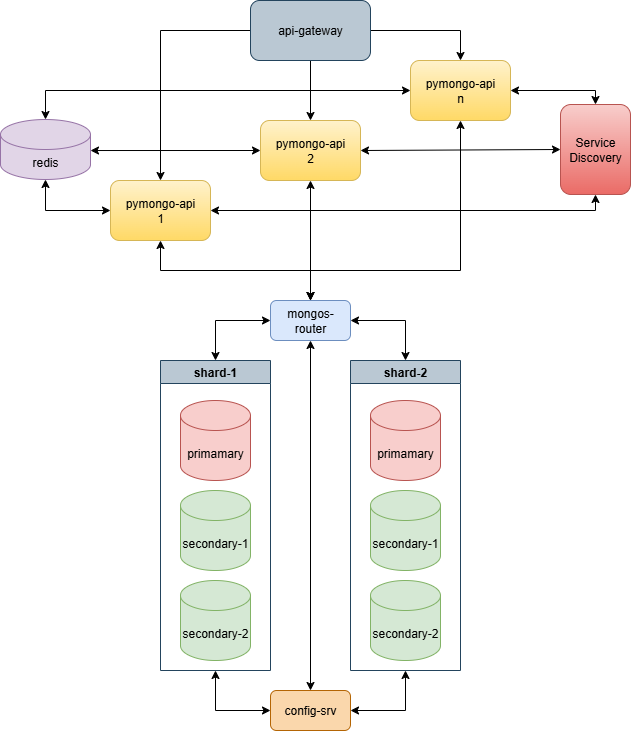

The diagram above was exported from draw.io. Its source (the exported page's mxGraphModel, read from the mxfile embedded in the PNG):
<mxGraphModel dx="1123" dy="659" grid="1" gridSize="10" guides="1" tooltips="1" connect="1" arrows="1" fold="1" page="1" pageScale="1" pageWidth="1169" pageHeight="827" background="#ffffff" math="0" shadow="0">
  <root>
    <mxCell id="0" />
    <mxCell id="1" parent="0" />
    <mxCell id="M3Q7F0y20DK5DFM-mO5N-11" value="shard-1" style="swimlane;whiteSpace=wrap;html=1;fillColor=#bac8d3;strokeColor=#23445d;" parent="1" vertex="1">
      <mxGeometry x="440" y="380" width="110" height="310" as="geometry">
        <mxRectangle x="110" y="200" width="140" height="30" as="alternateBounds" />
      </mxGeometry>
    </mxCell>
    <mxCell id="zA23MoTUsTF4_91t8viU-2" value="primamary" style="shape=cylinder3;whiteSpace=wrap;html=1;boundedLbl=1;backgroundOutline=1;size=15;fillColor=#f8cecc;strokeColor=#b85450;" parent="M3Q7F0y20DK5DFM-mO5N-11" vertex="1">
      <mxGeometry x="20" y="40" width="70" height="80" as="geometry" />
    </mxCell>
    <mxCell id="M3Q7F0y20DK5DFM-mO5N-37" value="secondary-1" style="shape=cylinder3;whiteSpace=wrap;html=1;boundedLbl=1;backgroundOutline=1;size=15;fillColor=#d5e8d4;strokeColor=#82b366;" parent="M3Q7F0y20DK5DFM-mO5N-11" vertex="1">
      <mxGeometry x="20" y="130" width="70" height="80" as="geometry" />
    </mxCell>
    <mxCell id="M3Q7F0y20DK5DFM-mO5N-38" value="secondary-2" style="shape=cylinder3;whiteSpace=wrap;html=1;boundedLbl=1;backgroundOutline=1;size=15;fillColor=#d5e8d4;strokeColor=#82b366;" parent="M3Q7F0y20DK5DFM-mO5N-11" vertex="1">
      <mxGeometry x="20" y="220" width="70" height="80" as="geometry" />
    </mxCell>
    <mxCell id="M3Q7F0y20DK5DFM-mO5N-16" value="shard-2" style="swimlane;whiteSpace=wrap;html=1;fillColor=#bac8d3;strokeColor=#23445d;" parent="1" vertex="1">
      <mxGeometry x="630" y="380" width="110" height="310" as="geometry">
        <mxRectangle x="110" y="200" width="140" height="30" as="alternateBounds" />
      </mxGeometry>
    </mxCell>
    <mxCell id="M3Q7F0y20DK5DFM-mO5N-17" value="primamary" style="shape=cylinder3;whiteSpace=wrap;html=1;boundedLbl=1;backgroundOutline=1;size=15;fillColor=#f8cecc;strokeColor=#b85450;" parent="M3Q7F0y20DK5DFM-mO5N-16" vertex="1">
      <mxGeometry x="20" y="40" width="70" height="80" as="geometry" />
    </mxCell>
    <mxCell id="M3Q7F0y20DK5DFM-mO5N-39" value="secondary-1" style="shape=cylinder3;whiteSpace=wrap;html=1;boundedLbl=1;backgroundOutline=1;size=15;fillColor=#d5e8d4;strokeColor=#82b366;" parent="M3Q7F0y20DK5DFM-mO5N-16" vertex="1">
      <mxGeometry x="20" y="130" width="70" height="80" as="geometry" />
    </mxCell>
    <mxCell id="M3Q7F0y20DK5DFM-mO5N-40" value="secondary-2" style="shape=cylinder3;whiteSpace=wrap;html=1;boundedLbl=1;backgroundOutline=1;size=15;fillColor=#d5e8d4;strokeColor=#82b366;" parent="M3Q7F0y20DK5DFM-mO5N-16" vertex="1">
      <mxGeometry x="20" y="220" width="70" height="80" as="geometry" />
    </mxCell>
    <mxCell id="M3Q7F0y20DK5DFM-mO5N-20" value="mongos-router" style="rounded=1;whiteSpace=wrap;html=1;fillColor=#dae8fc;strokeColor=#6c8ebf;" parent="1" vertex="1">
      <mxGeometry x="550" y="320" width="80" height="40" as="geometry" />
    </mxCell>
    <mxCell id="M3Q7F0y20DK5DFM-mO5N-30" value="" style="endArrow=classic;startArrow=classic;html=1;rounded=0;entryX=0;entryY=0.5;entryDx=0;entryDy=0;exitX=0.5;exitY=0;exitDx=0;exitDy=0;" parent="1" source="M3Q7F0y20DK5DFM-mO5N-11" target="M3Q7F0y20DK5DFM-mO5N-20" edge="1">
      <mxGeometry width="50" height="50" relative="1" as="geometry">
        <mxPoint x="490" y="360" as="sourcePoint" />
        <mxPoint x="540" y="310" as="targetPoint" />
        <Array as="points">
          <mxPoint x="495" y="340" />
        </Array>
      </mxGeometry>
    </mxCell>
    <mxCell id="M3Q7F0y20DK5DFM-mO5N-31" value="" style="endArrow=classic;startArrow=classic;html=1;rounded=0;exitX=1;exitY=0.5;exitDx=0;exitDy=0;entryX=0.5;entryY=0;entryDx=0;entryDy=0;" parent="1" source="M3Q7F0y20DK5DFM-mO5N-20" target="M3Q7F0y20DK5DFM-mO5N-16" edge="1">
      <mxGeometry width="50" height="50" relative="1" as="geometry">
        <mxPoint x="680" y="320" as="sourcePoint" />
        <mxPoint x="730" y="270" as="targetPoint" />
        <Array as="points">
          <mxPoint x="685" y="340" />
        </Array>
      </mxGeometry>
    </mxCell>
    <mxCell id="M3Q7F0y20DK5DFM-mO5N-35" value="" style="endArrow=classic;startArrow=classic;html=1;rounded=0;entryX=0.5;entryY=1;entryDx=0;entryDy=0;exitX=0.5;exitY=0;exitDx=0;exitDy=0;" parent="1" source="M3Q7F0y20DK5DFM-mO5N-36" target="M3Q7F0y20DK5DFM-mO5N-20" edge="1">
      <mxGeometry width="50" height="50" relative="1" as="geometry">
        <mxPoint x="590" y="540" as="sourcePoint" />
        <mxPoint x="620" y="400" as="targetPoint" />
      </mxGeometry>
    </mxCell>
    <mxCell id="M3Q7F0y20DK5DFM-mO5N-36" value="config-srv" style="rounded=1;whiteSpace=wrap;html=1;fillColor=#fad7ac;strokeColor=#b46504;" parent="1" vertex="1">
      <mxGeometry x="550" y="710" width="80" height="40" as="geometry" />
    </mxCell>
    <mxCell id="M3Q7F0y20DK5DFM-mO5N-41" value="" style="endArrow=classic;startArrow=classic;html=1;rounded=0;entryX=0;entryY=0.5;entryDx=0;entryDy=0;exitX=0.5;exitY=1;exitDx=0;exitDy=0;" parent="1" source="M3Q7F0y20DK5DFM-mO5N-11" target="M3Q7F0y20DK5DFM-mO5N-36" edge="1">
      <mxGeometry width="50" height="50" relative="1" as="geometry">
        <mxPoint x="450" y="790" as="sourcePoint" />
        <mxPoint x="500" y="740" as="targetPoint" />
        <Array as="points">
          <mxPoint x="495" y="730" />
        </Array>
      </mxGeometry>
    </mxCell>
    <mxCell id="M3Q7F0y20DK5DFM-mO5N-42" value="" style="endArrow=classic;startArrow=classic;html=1;rounded=0;entryX=0.5;entryY=1;entryDx=0;entryDy=0;exitX=1;exitY=0.5;exitDx=0;exitDy=0;" parent="1" source="M3Q7F0y20DK5DFM-mO5N-36" target="M3Q7F0y20DK5DFM-mO5N-16" edge="1">
      <mxGeometry width="50" height="50" relative="1" as="geometry">
        <mxPoint x="690" y="800" as="sourcePoint" />
        <mxPoint x="740" y="750" as="targetPoint" />
        <Array as="points">
          <mxPoint x="685" y="730" />
        </Array>
      </mxGeometry>
    </mxCell>
    <mxCell id="scUt7BSp7KANny1c2zFL-6" style="edgeStyle=orthogonalEdgeStyle;rounded=0;orthogonalLoop=1;jettySize=auto;html=1;" edge="1" parent="1" source="scUt7BSp7KANny1c2zFL-1" target="scUt7BSp7KANny1c2zFL-2">
      <mxGeometry relative="1" as="geometry" />
    </mxCell>
    <mxCell id="scUt7BSp7KANny1c2zFL-7" style="edgeStyle=orthogonalEdgeStyle;rounded=0;orthogonalLoop=1;jettySize=auto;html=1;entryX=0.5;entryY=0;entryDx=0;entryDy=0;" edge="1" parent="1" source="scUt7BSp7KANny1c2zFL-1" target="scUt7BSp7KANny1c2zFL-4">
      <mxGeometry relative="1" as="geometry" />
    </mxCell>
    <mxCell id="scUt7BSp7KANny1c2zFL-8" style="edgeStyle=orthogonalEdgeStyle;rounded=0;orthogonalLoop=1;jettySize=auto;html=1;" edge="1" parent="1" source="scUt7BSp7KANny1c2zFL-1" target="scUt7BSp7KANny1c2zFL-3">
      <mxGeometry relative="1" as="geometry" />
    </mxCell>
    <mxCell id="scUt7BSp7KANny1c2zFL-1" value="api-gateway" style="rounded=1;whiteSpace=wrap;html=1;fillColor=#bac8d3;strokeColor=#23445d;" vertex="1" parent="1">
      <mxGeometry x="530" y="20" width="120" height="60" as="geometry" />
    </mxCell>
    <mxCell id="scUt7BSp7KANny1c2zFL-2" value="pymongo-api&lt;br&gt;1" style="rounded=1;whiteSpace=wrap;html=1;fillColor=#fff2cc;gradientColor=#ffd966;strokeColor=#d6b656;" vertex="1" parent="1">
      <mxGeometry x="390" y="200" width="100" height="60" as="geometry" />
    </mxCell>
    <mxCell id="scUt7BSp7KANny1c2zFL-3" value="pymongo-api&lt;br&gt;2" style="rounded=1;whiteSpace=wrap;html=1;fillColor=#fff2cc;gradientColor=#ffd966;strokeColor=#d6b656;" vertex="1" parent="1">
      <mxGeometry x="540" y="140" width="100" height="60" as="geometry" />
    </mxCell>
    <mxCell id="scUt7BSp7KANny1c2zFL-4" value="pymongo-api&lt;br&gt;n" style="rounded=1;whiteSpace=wrap;html=1;fillColor=#fff2cc;gradientColor=#ffd966;strokeColor=#d6b656;" vertex="1" parent="1">
      <mxGeometry x="690" y="80" width="100" height="60" as="geometry" />
    </mxCell>
    <mxCell id="scUt7BSp7KANny1c2zFL-5" value="Service&lt;br&gt;Discovery" style="rounded=1;whiteSpace=wrap;html=1;fillColor=#f8cecc;gradientColor=#ea6b66;strokeColor=#b85450;" vertex="1" parent="1">
      <mxGeometry x="840" y="124" width="70" height="90" as="geometry" />
    </mxCell>
    <mxCell id="scUt7BSp7KANny1c2zFL-13" value="redis" style="shape=cylinder3;whiteSpace=wrap;html=1;boundedLbl=1;backgroundOutline=1;size=15;fillColor=#e1d5e7;strokeColor=#9673a6;" vertex="1" parent="1">
      <mxGeometry x="280" y="139" width="90" height="60" as="geometry" />
    </mxCell>
    <mxCell id="scUt7BSp7KANny1c2zFL-17" value="" style="endArrow=classic;startArrow=classic;html=1;rounded=0;exitX=0.5;exitY=1;exitDx=0;exitDy=0;exitPerimeter=0;" edge="1" parent="1" source="scUt7BSp7KANny1c2zFL-13">
      <mxGeometry width="50" height="50" relative="1" as="geometry">
        <mxPoint x="340" y="280" as="sourcePoint" />
        <mxPoint x="390" y="230" as="targetPoint" />
        <Array as="points">
          <mxPoint x="325" y="230" />
        </Array>
      </mxGeometry>
    </mxCell>
    <mxCell id="scUt7BSp7KANny1c2zFL-20" value="" style="endArrow=classic;startArrow=classic;html=1;rounded=0;exitX=1;exitY=0.517;exitDx=0;exitDy=0;exitPerimeter=0;" edge="1" parent="1" source="scUt7BSp7KANny1c2zFL-13">
      <mxGeometry width="50" height="50" relative="1" as="geometry">
        <mxPoint x="490" y="220" as="sourcePoint" />
        <mxPoint x="540" y="170" as="targetPoint" />
      </mxGeometry>
    </mxCell>
    <mxCell id="scUt7BSp7KANny1c2zFL-21" value="" style="endArrow=classic;startArrow=classic;html=1;rounded=0;entryX=0;entryY=0.5;entryDx=0;entryDy=0;exitX=0.5;exitY=0;exitDx=0;exitDy=0;exitPerimeter=0;" edge="1" parent="1" source="scUt7BSp7KANny1c2zFL-13" target="scUt7BSp7KANny1c2zFL-4">
      <mxGeometry width="50" height="50" relative="1" as="geometry">
        <mxPoint x="330" y="130" as="sourcePoint" />
        <mxPoint x="380" y="80" as="targetPoint" />
        <Array as="points">
          <mxPoint x="325" y="110" />
        </Array>
      </mxGeometry>
    </mxCell>
    <mxCell id="scUt7BSp7KANny1c2zFL-30" value="" style="endArrow=classic;startArrow=classic;html=1;rounded=0;entryX=0.5;entryY=1;entryDx=0;entryDy=0;" edge="1" parent="1" target="scUt7BSp7KANny1c2zFL-5">
      <mxGeometry width="50" height="50" relative="1" as="geometry">
        <mxPoint x="490" y="230" as="sourcePoint" />
        <mxPoint x="540" y="180" as="targetPoint" />
        <Array as="points">
          <mxPoint x="875" y="230" />
        </Array>
      </mxGeometry>
    </mxCell>
    <mxCell id="scUt7BSp7KANny1c2zFL-31" value="" style="endArrow=classic;startArrow=classic;html=1;rounded=0;entryX=0;entryY=0.5;entryDx=0;entryDy=0;" edge="1" parent="1" target="scUt7BSp7KANny1c2zFL-5">
      <mxGeometry width="50" height="50" relative="1" as="geometry">
        <mxPoint x="640" y="170" as="sourcePoint" />
        <mxPoint x="690" y="120" as="targetPoint" />
      </mxGeometry>
    </mxCell>
    <mxCell id="scUt7BSp7KANny1c2zFL-32" value="" style="endArrow=classic;startArrow=classic;html=1;rounded=0;entryX=0.5;entryY=0;entryDx=0;entryDy=0;" edge="1" parent="1" target="scUt7BSp7KANny1c2zFL-5">
      <mxGeometry width="50" height="50" relative="1" as="geometry">
        <mxPoint x="790" y="110" as="sourcePoint" />
        <mxPoint x="840" y="60" as="targetPoint" />
        <Array as="points">
          <mxPoint x="875" y="110" />
        </Array>
      </mxGeometry>
    </mxCell>
    <mxCell id="scUt7BSp7KANny1c2zFL-33" value="" style="endArrow=classic;startArrow=classic;html=1;rounded=0;entryX=0.5;entryY=1;entryDx=0;entryDy=0;" edge="1" parent="1" target="scUt7BSp7KANny1c2zFL-3">
      <mxGeometry width="50" height="50" relative="1" as="geometry">
        <mxPoint x="590" y="320" as="sourcePoint" />
        <mxPoint x="640" y="270" as="targetPoint" />
      </mxGeometry>
    </mxCell>
    <mxCell id="scUt7BSp7KANny1c2zFL-34" value="" style="endArrow=classic;startArrow=classic;html=1;rounded=0;exitX=0.5;exitY=0;exitDx=0;exitDy=0;" edge="1" parent="1" source="M3Q7F0y20DK5DFM-mO5N-20">
      <mxGeometry width="50" height="50" relative="1" as="geometry">
        <mxPoint x="390" y="310" as="sourcePoint" />
        <mxPoint x="440" y="260" as="targetPoint" />
        <Array as="points">
          <mxPoint x="590" y="290" />
          <mxPoint x="440" y="290" />
        </Array>
      </mxGeometry>
    </mxCell>
    <mxCell id="scUt7BSp7KANny1c2zFL-35" value="" style="endArrow=classic;startArrow=classic;html=1;rounded=0;exitX=0.5;exitY=0;exitDx=0;exitDy=0;entryX=0.5;entryY=1;entryDx=0;entryDy=0;" edge="1" parent="1" source="M3Q7F0y20DK5DFM-mO5N-20" target="scUt7BSp7KANny1c2zFL-4">
      <mxGeometry width="50" height="50" relative="1" as="geometry">
        <mxPoint x="690" y="290" as="sourcePoint" />
        <mxPoint x="740" y="240" as="targetPoint" />
        <Array as="points">
          <mxPoint x="590" y="290" />
          <mxPoint x="740" y="290" />
        </Array>
      </mxGeometry>
    </mxCell>
  </root>
</mxGraphModel>